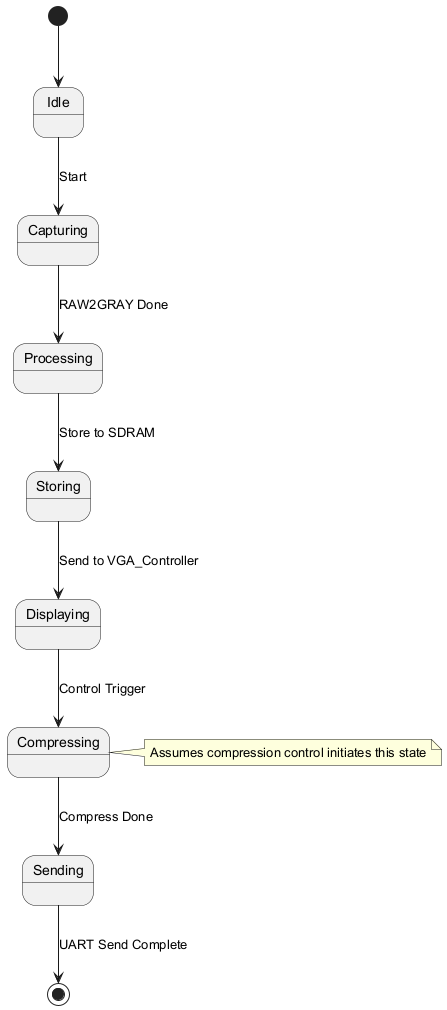

The diagram above was rendered by PlantUML. Its source (embedded in the PNG):
@startuml
[*] --> Idle

Idle --> Capturing : Start
Capturing --> Processing : RAW2GRAY Done
Processing --> Storing : Store to SDRAM
Storing --> Displaying : Send to VGA_Controller
Displaying --> Compressing : Control Trigger
Compressing --> Sending : Compress Done
Sending --> [*] : UART Send Complete

note right of Compressing : Assumes compression control initiates this state

@enduml